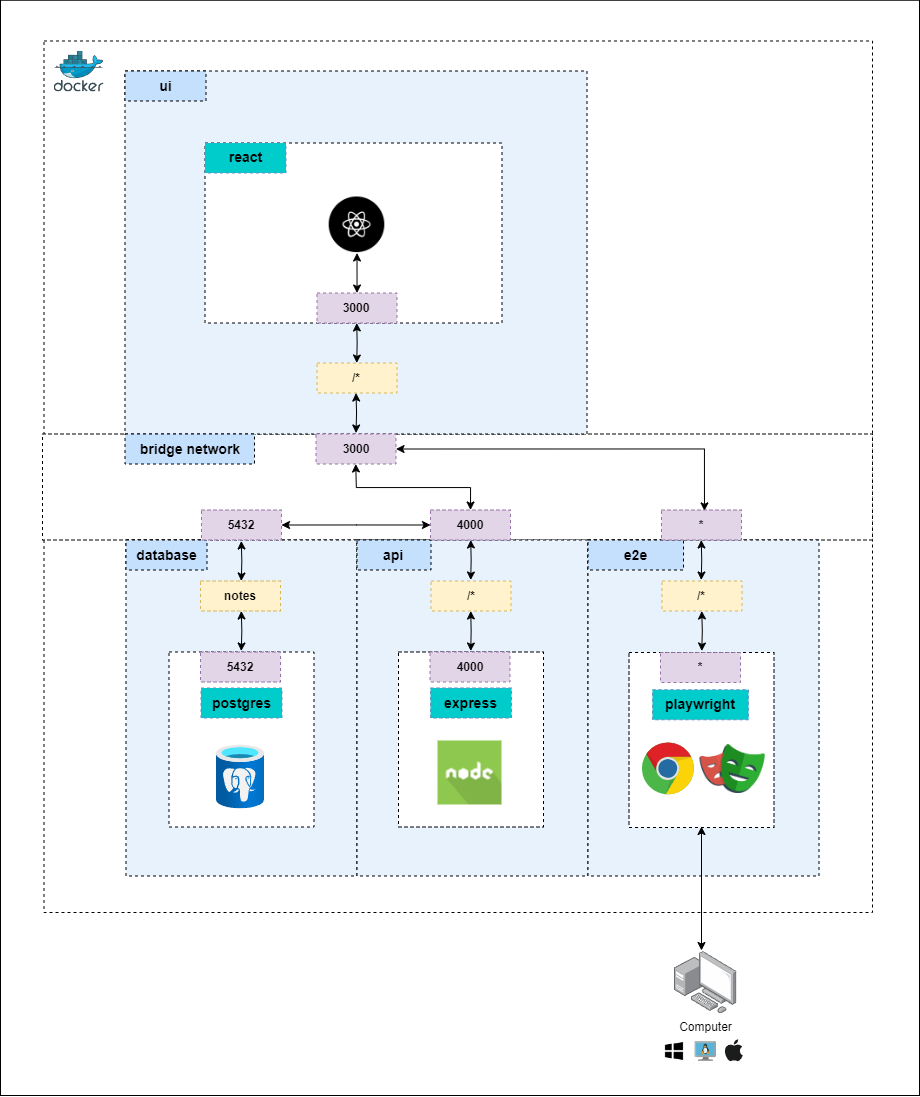

The diagram above was exported from draw.io. Its source (the exported page's mxGraphModel, read from the mxfile embedded in the PNG):
<mxGraphModel dx="2102" dy="1299" grid="1" gridSize="10" guides="1" tooltips="1" connect="1" arrows="1" fold="1" page="1" pageScale="1" pageWidth="850" pageHeight="1100" math="0" shadow="0">
  <root>
    <mxCell id="0" />
    <mxCell id="1" parent="0" />
    <mxCell id="jFX-c2XQQYpo02rnnkLs-1" value="" style="rounded=0;whiteSpace=wrap;html=1;movable=1;resizable=1;rotatable=1;deletable=1;editable=1;locked=0;connectable=1;" vertex="1" parent="1">
      <mxGeometry x="37" y="254.75" width="919" height="1095.25" as="geometry" />
    </mxCell>
    <mxCell id="jFX-c2XQQYpo02rnnkLs-2" value="" style="rounded=0;whiteSpace=wrap;html=1;labelPosition=left;verticalLabelPosition=top;align=right;verticalAlign=bottom;spacingTop=0;spacingBottom=-20;spacingLeft=-6;spacingRight=-28;fillColor=none;dashed=1;" vertex="1" parent="1">
      <mxGeometry x="80.5" y="295.5" width="828.5" height="871.5" as="geometry" />
    </mxCell>
    <mxCell id="jFX-c2XQQYpo02rnnkLs-3" value="" style="rounded=0;whiteSpace=wrap;html=1;dashed=1;" vertex="1" parent="1">
      <mxGeometry x="79" y="688.5" width="830" height="106" as="geometry" />
    </mxCell>
    <mxCell id="jFX-c2XQQYpo02rnnkLs-4" value="" style="image;sketch=0;aspect=fixed;html=1;points=[];align=center;fontSize=12;image=img/lib/mscae/Docker.svg;" vertex="1" parent="1">
      <mxGeometry x="90.5" y="305.5" width="50" height="41" as="geometry" />
    </mxCell>
    <mxCell id="jFX-c2XQQYpo02rnnkLs-5" value="" style="rounded=0;whiteSpace=wrap;html=1;labelPosition=left;verticalLabelPosition=top;align=right;verticalAlign=bottom;spacingTop=0;spacingBottom=-20;spacingLeft=-6;spacingRight=-28;fillColor=#e8f2fd;dashed=1;" vertex="1" parent="1">
      <mxGeometry x="161.5" y="325.5" width="462" height="363" as="geometry" />
    </mxCell>
    <mxCell id="jFX-c2XQQYpo02rnnkLs-6" value="&lt;b&gt;&lt;font style=&quot;font-size: 14px;&quot;&gt;ui&lt;/font&gt;&lt;/b&gt;" style="rounded=0;whiteSpace=wrap;html=1;labelBackgroundColor=none;fillColor=#C4E0FD;dashed=1;" vertex="1" parent="1">
      <mxGeometry x="161.5" y="325.5" width="81" height="30" as="geometry" />
    </mxCell>
    <mxCell id="jFX-c2XQQYpo02rnnkLs-7" value="" style="group" vertex="1" connectable="0" parent="1">
      <mxGeometry x="241.5" y="397.5" width="297" height="250" as="geometry" />
    </mxCell>
    <mxCell id="jFX-c2XQQYpo02rnnkLs-8" value="" style="rounded=0;whiteSpace=wrap;html=1;dashed=1;" vertex="1" parent="jFX-c2XQQYpo02rnnkLs-7">
      <mxGeometry width="297" height="180" as="geometry" />
    </mxCell>
    <mxCell id="jFX-c2XQQYpo02rnnkLs-9" value="&lt;b&gt;&lt;font style=&quot;font-size: 14px;&quot;&gt;react&lt;/font&gt;&lt;/b&gt;" style="rounded=0;whiteSpace=wrap;html=1;labelBackgroundColor=none;fillColor=#00CCCC;dashed=1;strokeColor=#6c8ebf;" vertex="1" parent="jFX-c2XQQYpo02rnnkLs-7">
      <mxGeometry width="81" height="30" as="geometry" />
    </mxCell>
    <mxCell id="jFX-c2XQQYpo02rnnkLs-10" value="&lt;b&gt;/*&lt;/b&gt;" style="rounded=0;whiteSpace=wrap;html=1;labelBackgroundColor=none;fillColor=#fff2cc;dashed=1;strokeColor=#d6b656;" vertex="1" parent="jFX-c2XQQYpo02rnnkLs-7">
      <mxGeometry x="112" y="220" width="80" height="30" as="geometry" />
    </mxCell>
    <mxCell id="jFX-c2XQQYpo02rnnkLs-11" value="" style="edgeStyle=orthogonalEdgeStyle;rounded=0;orthogonalLoop=1;jettySize=auto;html=1;startArrow=classic;startFill=1;" edge="1" parent="jFX-c2XQQYpo02rnnkLs-7" source="jFX-c2XQQYpo02rnnkLs-12">
      <mxGeometry relative="1" as="geometry">
        <mxPoint x="152" y="110" as="targetPoint" />
      </mxGeometry>
    </mxCell>
    <mxCell id="jFX-c2XQQYpo02rnnkLs-12" value="&lt;b&gt;3000&lt;/b&gt;" style="rounded=0;whiteSpace=wrap;html=1;labelBackgroundColor=none;fillColor=#e1d5e7;dashed=1;strokeColor=#9673a6;" vertex="1" parent="jFX-c2XQQYpo02rnnkLs-7">
      <mxGeometry x="112" y="150" width="80" height="30" as="geometry" />
    </mxCell>
    <mxCell id="jFX-c2XQQYpo02rnnkLs-13" value="" style="edgeStyle=orthogonalEdgeStyle;rounded=0;orthogonalLoop=1;jettySize=auto;html=1;startArrow=classic;startFill=1;" edge="1" parent="jFX-c2XQQYpo02rnnkLs-7">
      <mxGeometry relative="1" as="geometry">
        <mxPoint x="151.74" y="180" as="targetPoint" />
        <mxPoint x="151.74" y="220" as="sourcePoint" />
      </mxGeometry>
    </mxCell>
    <mxCell id="jFX-c2XQQYpo02rnnkLs-14" value="" style="shape=image;html=1;verticalAlign=middle;verticalLabelPosition=middle;labelBackgroundColor=#ffffff;imageAspect=0;aspect=fixed;image=https://cdn3.iconfinder.com/data/icons/brands-pack/240/react-128.png;labelPosition=right;align=left;" vertex="1" parent="jFX-c2XQQYpo02rnnkLs-7">
      <mxGeometry x="124.19999999999999" y="54.000000000000114" width="55.6" height="55.6" as="geometry" />
    </mxCell>
    <mxCell id="jFX-c2XQQYpo02rnnkLs-15" value="" style="edgeStyle=orthogonalEdgeStyle;rounded=0;orthogonalLoop=1;jettySize=auto;html=1;startArrow=classic;startFill=1;" edge="1" parent="1">
      <mxGeometry relative="1" as="geometry">
        <mxPoint x="392.5" y="647.5" as="targetPoint" />
        <mxPoint x="392.5" y="687.5" as="sourcePoint" />
      </mxGeometry>
    </mxCell>
    <mxCell id="jFX-c2XQQYpo02rnnkLs-16" value="&lt;b&gt;&lt;font style=&quot;font-size: 14px;&quot;&gt;bridge network&lt;/font&gt;&lt;/b&gt;" style="rounded=0;whiteSpace=wrap;html=1;labelBackgroundColor=none;fillColor=#C4E0FD;dashed=1;" vertex="1" parent="1">
      <mxGeometry x="161.5" y="688.5" width="129.5" height="30" as="geometry" />
    </mxCell>
    <mxCell id="jFX-c2XQQYpo02rnnkLs-17" value="&lt;b&gt;3000&lt;/b&gt;" style="rounded=0;whiteSpace=wrap;html=1;labelBackgroundColor=none;fillColor=#e1d5e7;dashed=1;strokeColor=#9673a6;" vertex="1" parent="1">
      <mxGeometry x="352.5" y="688.5" width="80" height="30" as="geometry" />
    </mxCell>
    <mxCell id="jFX-c2XQQYpo02rnnkLs-18" value="" style="group" vertex="1" connectable="0" parent="1">
      <mxGeometry x="162.5" y="764.5" width="231" height="366" as="geometry" />
    </mxCell>
    <mxCell id="jFX-c2XQQYpo02rnnkLs-19" value="" style="rounded=0;whiteSpace=wrap;html=1;labelPosition=left;verticalLabelPosition=top;align=right;verticalAlign=bottom;spacingTop=0;spacingBottom=-20;spacingLeft=-6;spacingRight=-28;fillColor=#e8f2fd;dashed=1;" vertex="1" parent="jFX-c2XQQYpo02rnnkLs-18">
      <mxGeometry y="30" width="231" height="336" as="geometry" />
    </mxCell>
    <mxCell id="jFX-c2XQQYpo02rnnkLs-20" value="&lt;b&gt;&lt;font style=&quot;font-size: 14px;&quot;&gt;database&lt;/font&gt;&lt;/b&gt;" style="rounded=0;whiteSpace=wrap;html=1;labelBackgroundColor=none;fillColor=#C4E0FD;dashed=1;" vertex="1" parent="jFX-c2XQQYpo02rnnkLs-18">
      <mxGeometry y="30" width="81" height="30" as="geometry" />
    </mxCell>
    <mxCell id="jFX-c2XQQYpo02rnnkLs-21" value="&lt;b&gt;5432&lt;/b&gt;" style="rounded=0;whiteSpace=wrap;html=1;labelBackgroundColor=none;fillColor=#e1d5e7;dashed=1;strokeColor=#9673a6;" vertex="1" parent="jFX-c2XQQYpo02rnnkLs-18">
      <mxGeometry x="75.5" width="80" height="30" as="geometry" />
    </mxCell>
    <mxCell id="jFX-c2XQQYpo02rnnkLs-22" value="" style="rounded=0;whiteSpace=wrap;html=1;dashed=1;" vertex="1" parent="jFX-c2XQQYpo02rnnkLs-18">
      <mxGeometry x="43" y="142" width="145" height="175" as="geometry" />
    </mxCell>
    <mxCell id="jFX-c2XQQYpo02rnnkLs-23" value="&lt;b&gt;&lt;font style=&quot;font-size: 14px;&quot;&gt;postgres&lt;/font&gt;&lt;/b&gt;" style="rounded=0;whiteSpace=wrap;html=1;labelBackgroundColor=none;fillColor=#00CCCC;dashed=1;strokeColor=#6c8ebf;" vertex="1" parent="jFX-c2XQQYpo02rnnkLs-18">
      <mxGeometry x="75" y="178" width="81" height="30" as="geometry" />
    </mxCell>
    <mxCell id="jFX-c2XQQYpo02rnnkLs-24" value="&lt;b&gt;5432&lt;/b&gt;" style="rounded=0;whiteSpace=wrap;html=1;labelBackgroundColor=none;fillColor=#e1d5e7;dashed=1;strokeColor=#9673a6;" vertex="1" parent="jFX-c2XQQYpo02rnnkLs-18">
      <mxGeometry x="74.5" y="142" width="80" height="30" as="geometry" />
    </mxCell>
    <mxCell id="jFX-c2XQQYpo02rnnkLs-25" value="" style="image;aspect=fixed;html=1;points=[];align=center;fontSize=12;image=img/lib/azure2/databases/Azure_Database_PostgreSQL_Server.svg;" vertex="1" parent="jFX-c2XQQYpo02rnnkLs-18">
      <mxGeometry x="90.5" y="235" width="48" height="64" as="geometry" />
    </mxCell>
    <mxCell id="jFX-c2XQQYpo02rnnkLs-26" value="&lt;b&gt;notes&lt;/b&gt;" style="rounded=0;whiteSpace=wrap;html=1;labelBackgroundColor=none;fillColor=#fff2cc;dashed=1;strokeColor=#d6b656;" vertex="1" parent="jFX-c2XQQYpo02rnnkLs-18">
      <mxGeometry x="74.5" y="71" width="80" height="30" as="geometry" />
    </mxCell>
    <mxCell id="jFX-c2XQQYpo02rnnkLs-27" value="" style="edgeStyle=orthogonalEdgeStyle;rounded=0;orthogonalLoop=1;jettySize=auto;html=1;startArrow=classic;startFill=1;" edge="1" parent="jFX-c2XQQYpo02rnnkLs-18">
      <mxGeometry relative="1" as="geometry">
        <mxPoint x="115.26999999999998" y="31" as="targetPoint" />
        <mxPoint x="115.26999999999998" y="71" as="sourcePoint" />
      </mxGeometry>
    </mxCell>
    <mxCell id="jFX-c2XQQYpo02rnnkLs-28" value="" style="edgeStyle=orthogonalEdgeStyle;rounded=0;orthogonalLoop=1;jettySize=auto;html=1;startArrow=classic;startFill=1;" edge="1" parent="jFX-c2XQQYpo02rnnkLs-18">
      <mxGeometry relative="1" as="geometry">
        <mxPoint x="115.26999999999998" y="101" as="targetPoint" />
        <mxPoint x="115.26999999999998" y="141" as="sourcePoint" />
      </mxGeometry>
    </mxCell>
    <mxCell id="jFX-c2XQQYpo02rnnkLs-29" value="" style="edgeStyle=orthogonalEdgeStyle;rounded=0;orthogonalLoop=1;jettySize=auto;html=1;startArrow=classic;startFill=1;exitX=0;exitY=0.5;exitDx=0;exitDy=0;" edge="1" parent="jFX-c2XQQYpo02rnnkLs-18" source="jFX-c2XQQYpo02rnnkLs-37">
      <mxGeometry relative="1" as="geometry">
        <mxPoint x="155.5" y="15" as="targetPoint" />
        <mxPoint x="155.5" y="55" as="sourcePoint" />
      </mxGeometry>
    </mxCell>
    <mxCell id="jFX-c2XQQYpo02rnnkLs-30" value="" style="group" vertex="1" connectable="0" parent="1">
      <mxGeometry x="393.5" y="764.5" width="231" height="366" as="geometry" />
    </mxCell>
    <mxCell id="jFX-c2XQQYpo02rnnkLs-31" value="" style="rounded=0;whiteSpace=wrap;html=1;labelPosition=left;verticalLabelPosition=top;align=right;verticalAlign=bottom;spacingTop=0;spacingBottom=-20;spacingLeft=-6;spacingRight=-28;fillColor=#e8f2fd;dashed=1;" vertex="1" parent="jFX-c2XQQYpo02rnnkLs-30">
      <mxGeometry y="30" width="231" height="336" as="geometry" />
    </mxCell>
    <mxCell id="jFX-c2XQQYpo02rnnkLs-32" value="&lt;b&gt;&lt;font style=&quot;font-size: 14px;&quot;&gt;api&lt;/font&gt;&lt;/b&gt;" style="rounded=0;whiteSpace=wrap;html=1;labelBackgroundColor=none;fillColor=#C4E0FD;dashed=1;" vertex="1" parent="jFX-c2XQQYpo02rnnkLs-30">
      <mxGeometry y="30" width="74" height="30" as="geometry" />
    </mxCell>
    <mxCell id="jFX-c2XQQYpo02rnnkLs-33" value="" style="rounded=0;whiteSpace=wrap;html=1;dashed=1;" vertex="1" parent="jFX-c2XQQYpo02rnnkLs-30">
      <mxGeometry x="41.5" y="142" width="145" height="175" as="geometry" />
    </mxCell>
    <mxCell id="jFX-c2XQQYpo02rnnkLs-34" value="&lt;b&gt;&lt;font style=&quot;font-size: 14px;&quot;&gt;express&lt;/font&gt;&lt;/b&gt;" style="rounded=0;whiteSpace=wrap;html=1;labelBackgroundColor=none;fillColor=#00CCCC;dashed=1;strokeColor=#6c8ebf;" vertex="1" parent="jFX-c2XQQYpo02rnnkLs-30">
      <mxGeometry x="73.5" y="178" width="81" height="30" as="geometry" />
    </mxCell>
    <mxCell id="jFX-c2XQQYpo02rnnkLs-35" value="&lt;b&gt;/*&lt;/b&gt;" style="rounded=0;whiteSpace=wrap;html=1;labelBackgroundColor=none;fillColor=#fff2cc;dashed=1;strokeColor=#d6b656;" vertex="1" parent="jFX-c2XQQYpo02rnnkLs-30">
      <mxGeometry x="74" y="71" width="80" height="30" as="geometry" />
    </mxCell>
    <mxCell id="jFX-c2XQQYpo02rnnkLs-36" value="&lt;b&gt;4000&lt;/b&gt;" style="rounded=0;whiteSpace=wrap;html=1;labelBackgroundColor=none;fillColor=#e1d5e7;dashed=1;strokeColor=#9673a6;" vertex="1" parent="jFX-c2XQQYpo02rnnkLs-30">
      <mxGeometry x="73" y="142" width="80" height="30" as="geometry" />
    </mxCell>
    <mxCell id="jFX-c2XQQYpo02rnnkLs-37" value="&lt;b&gt;4000&lt;/b&gt;" style="rounded=0;whiteSpace=wrap;html=1;labelBackgroundColor=none;fillColor=#e1d5e7;dashed=1;strokeColor=#9673a6;" vertex="1" parent="jFX-c2XQQYpo02rnnkLs-30">
      <mxGeometry x="73.5" width="80" height="30" as="geometry" />
    </mxCell>
    <mxCell id="jFX-c2XQQYpo02rnnkLs-38" value="" style="edgeStyle=orthogonalEdgeStyle;rounded=0;orthogonalLoop=1;jettySize=auto;html=1;startArrow=classic;startFill=1;" edge="1" parent="jFX-c2XQQYpo02rnnkLs-30">
      <mxGeometry relative="1" as="geometry">
        <mxPoint x="113.73000000000002" y="30" as="targetPoint" />
        <mxPoint x="113.73000000000002" y="70" as="sourcePoint" />
      </mxGeometry>
    </mxCell>
    <mxCell id="jFX-c2XQQYpo02rnnkLs-39" value="" style="edgeStyle=orthogonalEdgeStyle;rounded=0;orthogonalLoop=1;jettySize=auto;html=1;startArrow=classic;startFill=1;" edge="1" parent="jFX-c2XQQYpo02rnnkLs-30">
      <mxGeometry relative="1" as="geometry">
        <mxPoint x="113.75000000000004" y="101" as="targetPoint" />
        <mxPoint x="113.75000000000004" y="141" as="sourcePoint" />
      </mxGeometry>
    </mxCell>
    <mxCell id="jFX-c2XQQYpo02rnnkLs-40" value="" style="shape=image;html=1;verticalAlign=top;verticalLabelPosition=bottom;labelBackgroundColor=#ffffff;imageAspect=0;aspect=fixed;image=https://cdn0.iconfinder.com/data/icons/long-shadow-web-icons/512/nodejs-128.png" vertex="1" parent="jFX-c2XQQYpo02rnnkLs-30">
      <mxGeometry x="81" y="231" width="64" height="64" as="geometry" />
    </mxCell>
    <mxCell id="jFX-c2XQQYpo02rnnkLs-41" value="" style="edgeStyle=orthogonalEdgeStyle;rounded=0;orthogonalLoop=1;jettySize=auto;html=1;startArrow=classic;startFill=1;entryX=1;entryY=0.5;entryDx=0;entryDy=0;exitX=0.537;exitY=0.03;exitDx=0;exitDy=0;exitPerimeter=0;" edge="1" parent="1" source="jFX-c2XQQYpo02rnnkLs-45" target="jFX-c2XQQYpo02rnnkLs-17">
      <mxGeometry relative="1" as="geometry">
        <mxPoint x="772.93" y="724.5" as="targetPoint" />
        <mxPoint x="772.93" y="764.5" as="sourcePoint" />
        <Array as="points">
          <mxPoint x="741" y="704" />
        </Array>
      </mxGeometry>
    </mxCell>
    <mxCell id="jFX-c2XQQYpo02rnnkLs-42" value="" style="edgeStyle=orthogonalEdgeStyle;rounded=0;orthogonalLoop=1;jettySize=auto;html=1;startArrow=classic;startFill=1;exitX=0.5;exitY=0;exitDx=0;exitDy=0;" edge="1" parent="1" source="jFX-c2XQQYpo02rnnkLs-37">
      <mxGeometry relative="1" as="geometry">
        <mxPoint x="392.26" y="718.5" as="targetPoint" />
        <mxPoint x="392.26" y="758.5" as="sourcePoint" />
      </mxGeometry>
    </mxCell>
    <mxCell id="jFX-c2XQQYpo02rnnkLs-43" value="" style="rounded=0;whiteSpace=wrap;html=1;labelPosition=left;verticalLabelPosition=top;align=right;verticalAlign=bottom;spacingTop=0;spacingBottom=-20;spacingLeft=-6;spacingRight=-28;fillColor=#e8f2fd;dashed=1;" vertex="1" parent="1">
      <mxGeometry x="624.5" y="794.5" width="231" height="336" as="geometry" />
    </mxCell>
    <mxCell id="jFX-c2XQQYpo02rnnkLs-44" value="&lt;span style=&quot;font-size: 14px;&quot;&gt;&lt;b&gt;e2e&lt;/b&gt;&lt;/span&gt;" style="rounded=0;whiteSpace=wrap;html=1;labelBackgroundColor=none;fillColor=#C4E0FD;dashed=1;" vertex="1" parent="1">
      <mxGeometry x="624.5" y="794.5" width="95.5" height="30" as="geometry" />
    </mxCell>
    <mxCell id="jFX-c2XQQYpo02rnnkLs-45" value="&lt;b&gt;*&lt;/b&gt;" style="rounded=0;whiteSpace=wrap;html=1;labelBackgroundColor=none;fillColor=#e1d5e7;dashed=1;strokeColor=#9673a6;" vertex="1" parent="1">
      <mxGeometry x="698" y="764.5" width="80" height="30" as="geometry" />
    </mxCell>
    <mxCell id="jFX-c2XQQYpo02rnnkLs-46" value="" style="edgeStyle=orthogonalEdgeStyle;rounded=0;orthogonalLoop=1;jettySize=auto;html=1;startArrow=classic;startFill=1;" edge="1" parent="1">
      <mxGeometry relative="1" as="geometry">
        <mxPoint x="737.74" y="794.5" as="targetPoint" />
        <mxPoint x="737.74" y="834.5" as="sourcePoint" />
      </mxGeometry>
    </mxCell>
    <mxCell id="jFX-c2XQQYpo02rnnkLs-47" value="" style="edgeStyle=orthogonalEdgeStyle;rounded=0;orthogonalLoop=1;jettySize=auto;html=1;startArrow=classic;startFill=1;" edge="1" parent="1">
      <mxGeometry relative="1" as="geometry">
        <mxPoint x="738" y="1081" as="targetPoint" />
        <mxPoint x="738" y="1205" as="sourcePoint" />
      </mxGeometry>
    </mxCell>
    <mxCell id="jFX-c2XQQYpo02rnnkLs-48" value="" style="group" connectable="0" vertex="1" parent="1">
      <mxGeometry x="701" y="1206" width="78.19000000000005" height="110" as="geometry" />
    </mxCell>
    <mxCell id="jFX-c2XQQYpo02rnnkLs-49" value="Computer" style="image;points=[];aspect=fixed;html=1;align=center;shadow=0;dashed=0;image=img/lib/allied_telesis/computer_and_terminals/Personal_Computer_with_Server.svg;" vertex="1" parent="jFX-c2XQQYpo02rnnkLs-48">
      <mxGeometry x="10" width="62.400000000000006" height="62.400000000000006" as="geometry" />
    </mxCell>
    <mxCell id="jFX-c2XQQYpo02rnnkLs-50" value="" style="dashed=0;outlineConnect=0;html=1;align=center;labelPosition=center;verticalLabelPosition=bottom;verticalAlign=top;shape=mxgraph.weblogos.apple;fillColor=#1B1C1C;strokeColor=none" vertex="1" parent="jFX-c2XQQYpo02rnnkLs-48">
      <mxGeometry x="60" y="87.78999999999996" width="18.19" height="22.21" as="geometry" />
    </mxCell>
    <mxCell id="jFX-c2XQQYpo02rnnkLs-51" value="" style="image;sketch=0;html=1;points=[];align=center;fontSize=12;image=img/lib/mscae/VM_Linux.svg;" vertex="1" parent="jFX-c2XQQYpo02rnnkLs-48">
      <mxGeometry x="30.329999999999927" y="90" width="21.74" height="20" as="geometry" />
    </mxCell>
    <mxCell id="jFX-c2XQQYpo02rnnkLs-52" value="" style="shape=image;html=1;verticalAlign=top;verticalLabelPosition=bottom;labelBackgroundColor=#ffffff;imageAspect=0;aspect=fixed;image=https://cdn1.iconfinder.com/data/icons/social-media-vol-3/24/_windows-19-128.png" vertex="1" parent="jFX-c2XQQYpo02rnnkLs-48">
      <mxGeometry y="90" width="20" height="20" as="geometry" />
    </mxCell>
    <mxCell id="jFX-c2XQQYpo02rnnkLs-53" value="" style="rounded=0;whiteSpace=wrap;html=1;dashed=1;" vertex="1" parent="1">
      <mxGeometry x="665.5" y="907" width="145" height="175" as="geometry" />
    </mxCell>
    <mxCell id="jFX-c2XQQYpo02rnnkLs-54" value="&lt;b&gt;*&lt;/b&gt;" style="rounded=0;whiteSpace=wrap;html=1;labelBackgroundColor=none;fillColor=#e1d5e7;dashed=1;strokeColor=#9673a6;" vertex="1" parent="1">
      <mxGeometry x="697" y="907" width="80" height="30" as="geometry" />
    </mxCell>
    <mxCell id="jFX-c2XQQYpo02rnnkLs-55" value="&lt;b&gt;/*&lt;/b&gt;" style="rounded=0;whiteSpace=wrap;html=1;labelBackgroundColor=none;fillColor=#fff2cc;dashed=1;strokeColor=#d6b656;" vertex="1" parent="1">
      <mxGeometry x="698.5" y="835.5" width="80" height="30" as="geometry" />
    </mxCell>
    <mxCell id="jFX-c2XQQYpo02rnnkLs-56" value="" style="edgeStyle=orthogonalEdgeStyle;rounded=0;orthogonalLoop=1;jettySize=auto;html=1;startArrow=classic;startFill=1;" edge="1" parent="1">
      <mxGeometry relative="1" as="geometry">
        <mxPoint x="738.25" y="865.5" as="targetPoint" />
        <mxPoint x="738.25" y="905.5" as="sourcePoint" />
      </mxGeometry>
    </mxCell>
    <mxCell id="jFX-c2XQQYpo02rnnkLs-57" value="&lt;b&gt;&lt;font style=&quot;font-size: 14px;&quot;&gt;playwright&lt;/font&gt;&lt;/b&gt;" style="rounded=0;whiteSpace=wrap;html=1;labelBackgroundColor=none;fillColor=#00CCCC;dashed=1;strokeColor=#6c8ebf;" vertex="1" parent="1">
      <mxGeometry x="689" y="944.25" width="96" height="30" as="geometry" />
    </mxCell>
    <mxCell id="jFX-c2XQQYpo02rnnkLs-58" value="" style="dashed=0;outlineConnect=0;html=1;align=center;labelPosition=center;verticalLabelPosition=bottom;verticalAlign=top;shape=mxgraph.weblogos.chrome" vertex="1" parent="1">
      <mxGeometry x="678.43" y="997" width="52.58" height="53" as="geometry" />
    </mxCell>
    <mxCell id="jFX-c2XQQYpo02rnnkLs-59" value="" style="shape=image;verticalLabelPosition=bottom;labelBackgroundColor=default;verticalAlign=top;aspect=fixed;imageAspect=0;image=data:image/png,(base64 omitted: 11340 chars);" vertex="1" parent="1">
      <mxGeometry x="736.43" y="999" width="65.34" height="49" as="geometry" />
    </mxCell>
  </root>
</mxGraphModel>